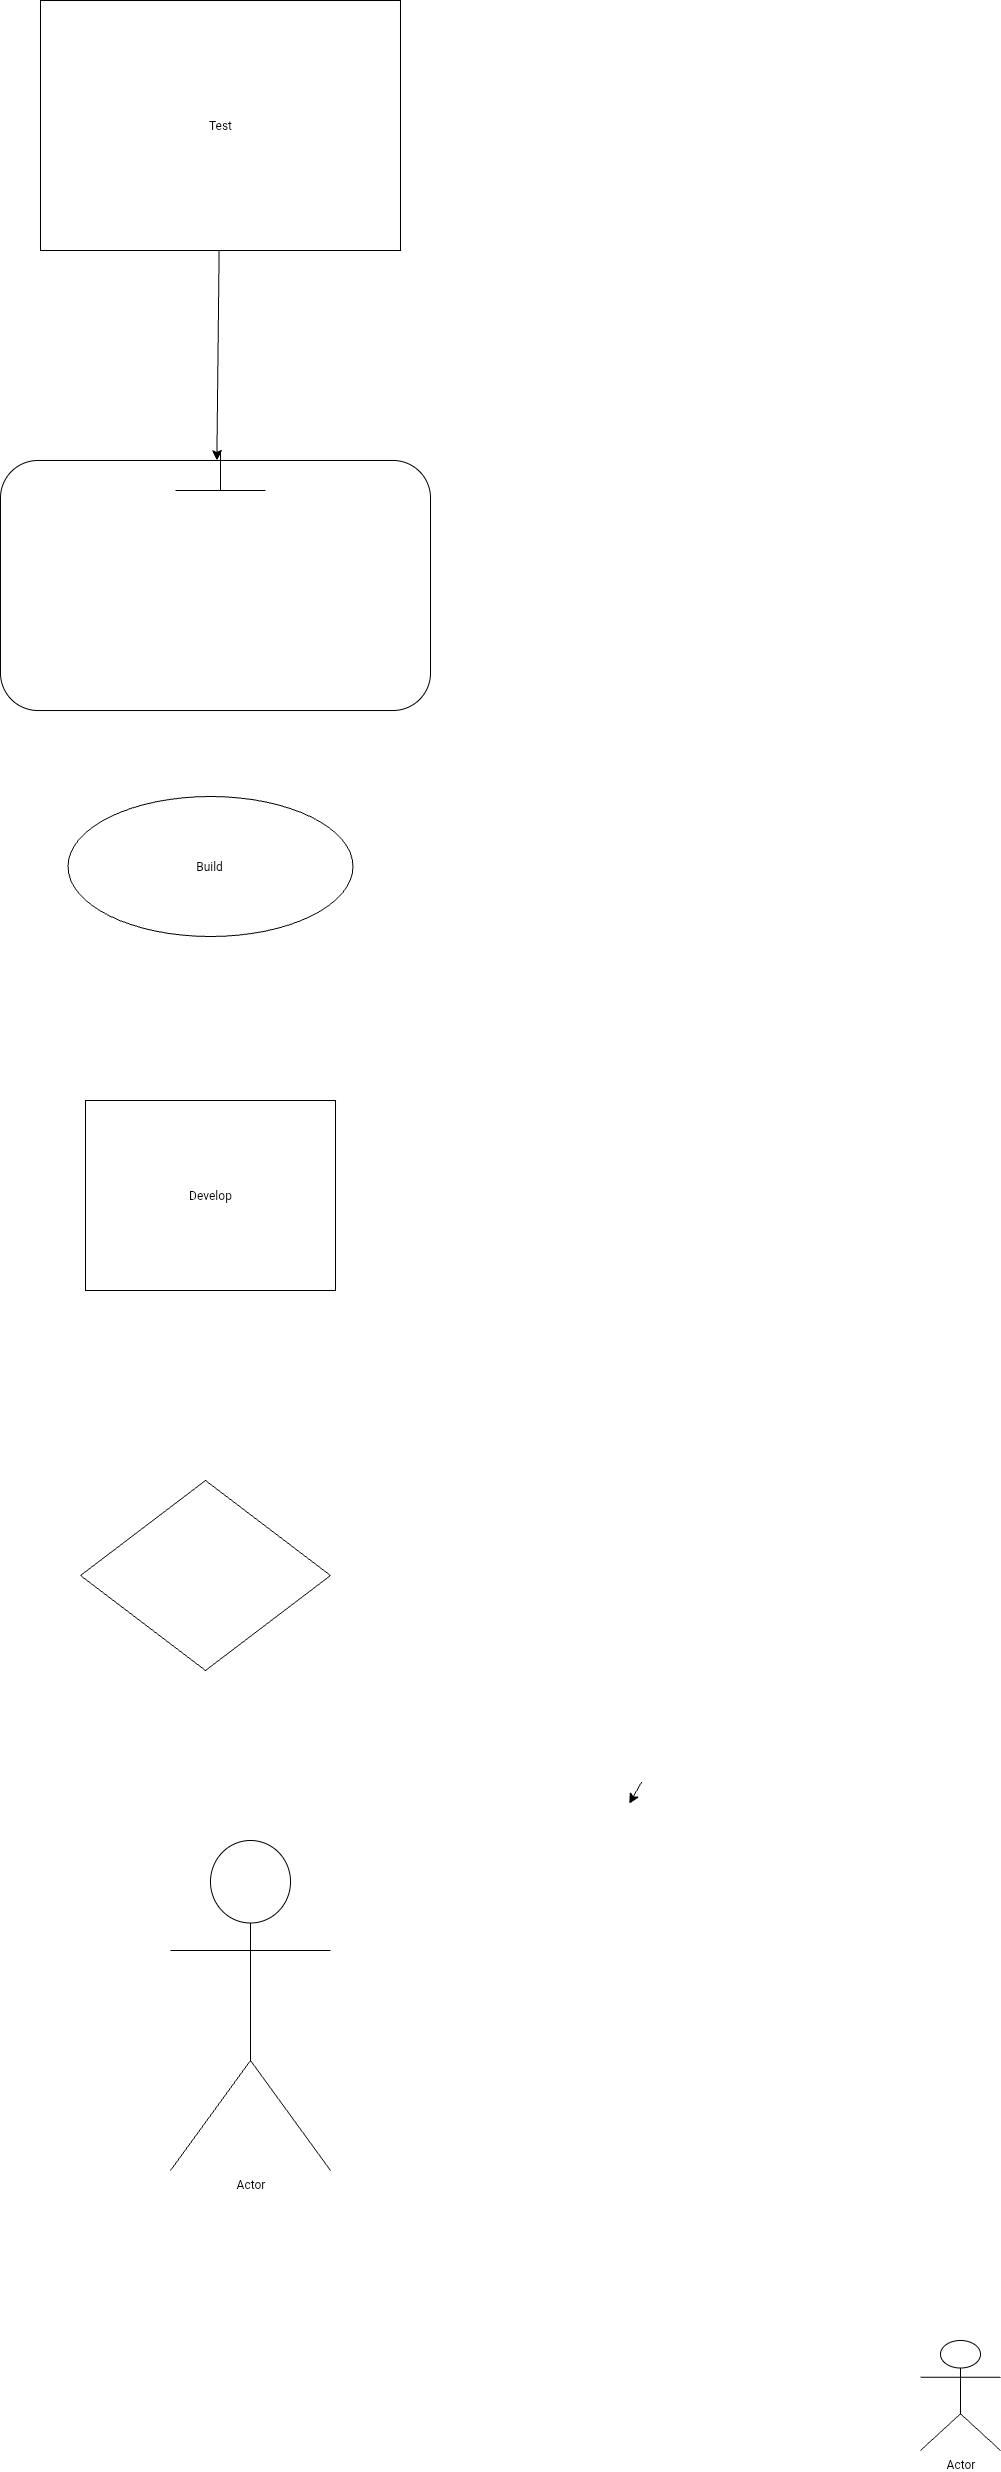

The diagram above was exported from draw.io. Its source (the exported page's mxGraphModel, read from the mxfile embedded in the PNG):
<mxGraphModel dx="1535" dy="5214" grid="1" gridSize="10" guides="1" tooltips="1" connect="1" arrows="1" fold="1" page="1" pageScale="1" pageWidth="827" pageHeight="1169" math="0" shadow="0">
  <root>
    <mxCell id="0" />
    <mxCell id="1" parent="0" />
    <mxCell id="qsKlUA5UaZL8R2f9ccxg-3" value="Develop" style="rounded=1;whiteSpace=wrap;html=1;direction=east;arcSize=0;" vertex="1" parent="1">
      <mxGeometry x="-295" y="-380" width="250" height="190" as="geometry" />
    </mxCell>
    <mxCell id="qsKlUA5UaZL8R2f9ccxg-7" style="edgeStyle=none;curved=1;rounded=0;orthogonalLoop=1;jettySize=auto;html=1;fontSize=12;startSize=8;endSize=8;" edge="1" parent="1">
      <mxGeometry relative="1" as="geometry">
        <mxPoint x="261.27592753162776" y="301.44084883119376" as="sourcePoint" />
        <mxPoint x="248.71761447980793" y="323.19248509430054" as="targetPoint" />
      </mxGeometry>
    </mxCell>
    <mxCell id="qsKlUA5UaZL8R2f9ccxg-10" value="Actor" style="shape=umlActor;verticalLabelPosition=bottom;verticalAlign=top;html=1;outlineConnect=0;" vertex="1" parent="1">
      <mxGeometry x="540" y="860" width="80" height="110" as="geometry" />
    </mxCell>
    <mxCell id="qsKlUA5UaZL8R2f9ccxg-17" value="" style="rounded=1;whiteSpace=wrap;html=1;" vertex="1" parent="1">
      <mxGeometry x="-380" y="-1020" width="430" height="250" as="geometry" />
    </mxCell>
    <mxCell id="qsKlUA5UaZL8R2f9ccxg-4" value="Build&amp;nbsp;" style="ellipse;whiteSpace=wrap;html=1;" vertex="1" parent="1">
      <mxGeometry x="-312.5" y="-684" width="285" height="140" as="geometry" />
    </mxCell>
    <mxCell id="qsKlUA5UaZL8R2f9ccxg-27" value="Actor" style="shape=umlActor;verticalLabelPosition=bottom;verticalAlign=top;html=1;outlineConnect=0;" vertex="1" parent="1">
      <mxGeometry x="-210" y="360" width="160" height="330" as="geometry" />
    </mxCell>
    <mxCell id="qsKlUA5UaZL8R2f9ccxg-33" value="" style="rhombus;whiteSpace=wrap;html=1;" vertex="1" parent="1">
      <mxGeometry x="-300" width="250" height="190" as="geometry" />
    </mxCell>
    <mxCell id="qsKlUA5UaZL8R2f9ccxg-41" value="" style="html=1;shadow=0;dashed=0;align=center;verticalAlign=middle;shape=mxgraph.arrows2.arrow;dy=1;dx=0;direction=south;notch=60;" vertex="1" parent="1">
      <mxGeometry x="-205" y="-1030" width="90" height="40" as="geometry" />
    </mxCell>
    <mxCell id="qsKlUA5UaZL8R2f9ccxg-43" style="edgeStyle=none;curved=1;rounded=0;orthogonalLoop=1;jettySize=auto;html=1;fontSize=12;startSize=8;endSize=8;" edge="1" parent="1" source="qsKlUA5UaZL8R2f9ccxg-1" target="qsKlUA5UaZL8R2f9ccxg-17">
      <mxGeometry relative="1" as="geometry" />
    </mxCell>
    <mxCell id="qsKlUA5UaZL8R2f9ccxg-1" value="Test" style="rounded=0;whiteSpace=wrap;html=1;" vertex="1" parent="1">
      <mxGeometry x="-340" y="-1480" width="360" height="250" as="geometry" />
    </mxCell>
    <mxCell id="qsKlUA5UaZL8R2f9ccxg-42" style="edgeStyle=none;curved=1;rounded=0;orthogonalLoop=1;jettySize=auto;html=1;entryX=1;entryY=0.5;entryDx=0;entryDy=0;entryPerimeter=0;fontSize=12;startSize=8;endSize=8;" edge="1" parent="1" source="qsKlUA5UaZL8R2f9ccxg-41" target="qsKlUA5UaZL8R2f9ccxg-41">
      <mxGeometry relative="1" as="geometry" />
    </mxCell>
  </root>
</mxGraphModel>